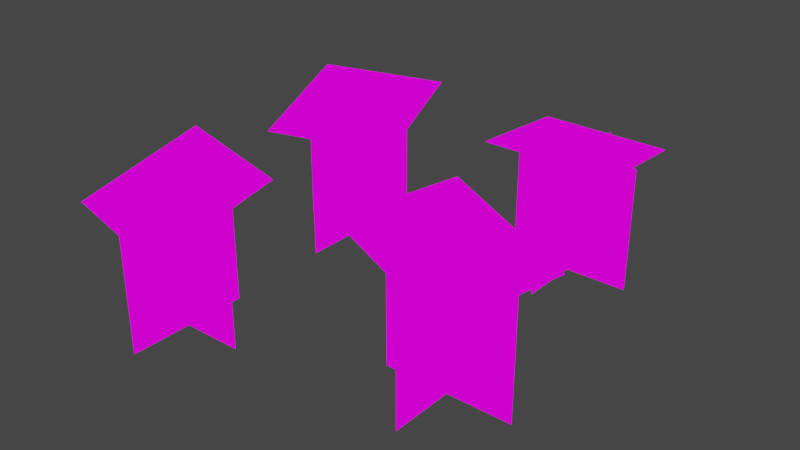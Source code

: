 # Source: flowers_red.blend  (saved by Blender 4.2.66; exported with 4.5.12 LTS)
import bpy
from mathutils import Matrix  # noqa: F401  (used for matrix-valued properties, if any)

bpy.ops.wm.read_factory_settings(use_empty=True)
scene = bpy.context.scene
scene.name = 'Scene'

# ---- collections
col_collection = bpy.data.collections.new('Collection'); scene.collection.children.link(col_collection)

# ---- images (referenced by path relative to the original .blend; pixels are not part of the script)
import os
ASSET_DIR = os.environ.get("B2B_ASSET_DIR", "")  # directory of the original .blend (textures are referenced by path, not embedded)
HERE = os.path.dirname(os.path.abspath(__file__))  # packed textures are extracted next to this script under _unpacked/

def load_image(name, relpath, width, height, colorspace="sRGB"):
    """Load a texture the original file referenced (path relative to the .blend, or extracted next to this script)."""
    p = next((c for c in (os.path.join(HERE, relpath), os.path.join(ASSET_DIR, relpath)) if relpath and os.path.exists(c)), "")
    if p:
        img = bpy.data.images.load(p, check_existing=True)
        img.name = name
    else:  # same state as the original file: an image datablock whose file is absent (Cycles renders it pink)
        img = bpy.data.images.new(name, width, height)
        img.source = "FILE"
        img.filepath = "//" + (relpath or name)
    img.colorspace_settings.name = colorspace
    return img
img_foliage_png = load_image('foliage.png', 'foliage.png', 1024, 1024, 'sRGB')

# ---- materials (node trees are filled in below, after node groups)
mat_flowers = bpy.data.materials.new('flowers')
mat_flowers.alpha_threshold = 0.0
mat_flowers.use_transparent_shadow = False
mat_flowers.roughness = 0.5
mat_flowers.line_color = (0.0, 0.0, 0.0, 1.0)

# ---- material node trees
mat_flowers.use_nodes = True; mat_flowers.node_tree.nodes.clear()
_N = mat_flowers.node_tree.nodes; _L = mat_flowers.node_tree.links
n0 = _N.new('ShaderNodeOutputMaterial'); n0.name = 'Material Output'; n0.location = (498, 287)
n1 = _N.new('ShaderNodeEmission'); n1.name = 'Emission'; n1.location = (93, 314)
n2 = _N.new('ShaderNodeMixShader'); n2.name = 'Mix Shader'; n2.location = (313, 269)
n3 = _N.new('ShaderNodeTexImage'); n3.name = 'Image Texture'; n3.location = (-280, 280)
n3.image = img_foliage_png
n3.interpolation = 'Closest'
n4 = _N.new('ShaderNodeBsdfTransparent'); n4.name = 'Transparent BSDF'; n4.location = (35, 158)
n4.inputs[0].default_value = (1.0, 1.0, 1.0, 0.0)
_L.new(n3.outputs[0], n1.inputs[0])
_L.new(n1.outputs[0], n2.inputs[2])
_L.new(n2.outputs[0], n0.inputs[0])
_L.new(n3.outputs[1], n2.inputs[0])
_L.new(n4.outputs[0], n2.inputs[1])
n0.is_active_output = True

# ---- world
world_world = bpy.data.worlds.new('World'); scene.world = world_world
world_world.use_nodes = True; world_world.node_tree.nodes.clear()
_N = world_world.node_tree.nodes; _L = world_world.node_tree.links
n0 = _N.new('ShaderNodeOutputWorld'); n0.name = 'World Output'; n0.location = (300, 300)
n1 = _N.new('ShaderNodeBackground'); n1.name = 'Background'; n1.location = (10, 300)
n1.inputs[0].default_value = (0.05088, 0.05088, 0.05088, 1.0)
_L.new(n1.outputs[0], n0.inputs[0])
n0.is_active_output = True
world_world.color = (0.05088, 0.05088, 0.05088)
world_world.use_sun_shadow = False
world_world.sun_shadow_jitter_overblur = 0.0

# ---- meshes
me_cube_002 = bpy.data.meshes.new('Cube.002')
me_cube_002.from_pydata([(1.648, -0.9417, 0.321), (0.6478, -0.9417, 0.321), (1.648, -0.9417, -0.05404), (0.6478, -0.9417, -0.05404), (1.148, -1.442, 0.321), (1.148, -0.4417, 0.321), (1.148, -1.442, -0.05404), (1.148, -0.4417, -0.05404), (0.6984, -1.486, 0.3542), (0.6099, -0.4909, 0.3709), (1.686, -1.393, 0.3061), (1.597, -0.3974, 0.3228), (0.8908, 0.5626, 0.3755), (-0.1092, 0.5626, 0.3755), (0.8908, 0.5626, 0.0005099), (-0.1092, 0.5626, 0.0005099), (0.3908, 0.06257, 0.3755), (0.3908, 1.063, 0.3755), (0.3908, 0.06257, 0.0005099), (0.3908, 1.063, 0.0005099), (0.05441, -0.04908, 0.3583), (-0.213, 0.9145, 0.3603), (0.9946, 0.2106, 0.4409), (0.7273, 1.174, 0.4429), (-0.3663, -1.303, 0.3567), (-1.366, -1.303, 0.3567), (-0.3663, -1.303, -0.01827), (-1.366, -1.303, -0.01827), (-0.8663, -1.803, 0.3567), (-0.8663, -0.8031, 0.3567), (-0.8663, -1.803, -0.01827), (-0.8663, -0.8031, -0.01827), (-1.441, -1.689, 0.3251), (-1.277, -0.7522, 0.441), (-0.4552, -1.854, 0.3168), (-0.2914, -0.9173, 0.4328), (-0.6754, 0.8421, 0.2807), (-1.675, 0.8421, 0.2807), (-0.6754, 0.8421, -0.09431), (-1.675, 0.8421, -0.09431), (-1.175, 0.3421, 0.2807), (-1.175, 1.342, 0.2807), (-1.175, 0.3421, -0.09431), (-1.175, 1.342, -0.09431), (-1.723, 0.4493, 0.2342), (-1.547, 1.43, 0.2666), (-0.8037, 0.2543, 0.3624), (-0.6279, 1.235, 0.3948)], [], [(3, 2, 0, 1), (7, 6, 4, 5), (11, 9, 8, 10), (15, 14, 12, 13), (19, 18, 16, 17), (23, 21, 20, 22), (27, 26, 24, 25), (31, 30, 28, 29), (35, 33, 32, 34), (39, 38, 36, 37), (43, 42, 40, 41), (47, 45, 44, 46)])
_uv = me_cube_002.uv_layers.new(name='UVMap')
_uv.uv.foreach_set('vector', [0.0625, 0.9316, 0.06836, 0.9316, 0.06836, 0.9375, 0.0625, 0.9375, 0.0625, 0.9316, 0.06836, 0.9316, 0.06836, 0.9375, 0.0625, 0.9375, 0.07031, 0.9219, 0.07031, 0.9277, 0.07617, 0.9277, 0.07617, 0.9219, 0.0625, 0.9316, 0.06836, 0.9316, 0.06836, 0.9375, 0.0625, 0.9375, 0.0625, 0.9316, 0.06836, 0.9316, 0.06836, 0.9375, 0.0625, 0.9375, 0.07031, 0.9219, 0.07031, 0.9277, 0.07617, 0.9277, 0.07617, 0.9219, 0.0625, 0.9316, 0.06836, 0.9316, 0.06836, 0.9375, 0.0625, 0.9375, 0.0625, 0.9316, 0.06836, 0.9316, 0.06836, 0.9375, 0.0625, 0.9375, 0.07031, 0.9219, 0.07031, 0.9277, 0.07617, 0.9277, 0.07617, 0.9219, 0.0625, 0.9316, 0.06836, 0.9316, 0.06836, 0.9375, 0.0625, 0.9375, 0.0625, 0.9316, 0.06836, 0.9316, 0.06836, 0.9375, 0.0625, 0.9375, 0.07031, 0.9219, 0.07031, 0.9277, 0.07617, 0.9277, 0.07617, 0.9219])
me_cube_002.materials.append(mat_flowers)
me_cube_002.use_mirror_vertex_groups = False
me_cube_002.update()

# ---- objects
ob_flowers = bpy.data.objects.new('flowers', me_cube_002)

# ---- transforms, parenting, visibility, modifiers, constraints
ob_flowers.location = (0.0, 0.0, 0.0)
ob_flowers.rotation_euler = (0.0, -0.0, 1.571)
ob_flowers.scale = (0.375, 0.375, 1.0)
ob_flowers.lock_rotations_4d = False
ob_flowers.empty_display_type = 'ARROWS'
ob_flowers.lineart.crease_threshold = 0.0

# ---- collection membership
col_collection.objects.link(ob_flowers)

# ---- scene / render settings (as saved in the file)
scene.frame_start = 1; scene.frame_end = 250; scene.frame_set(1)
scene.render.engine = 'BLENDER_EEVEE_NEXT'
scene.cycles.sampling_pattern = 'TABULATED_SOBOL'
scene.view_settings.view_transform = 'Filmic'
bpy.context.view_layer.update()

# ---- added for rendering (the .blend has no active camera): camera
cam_auto = bpy.data.cameras.new('AutoCamera')
cam_auto.lens = 50.0
cam_auto.sensor_width = 36.0
cam_auto.clip_end = 1000.0
ob_auto_camera = bpy.data.objects.new('AutoCamera', cam_auto)
scene.collection.objects.link(ob_auto_camera)
ob_auto_camera.location = (1.79533, -2.06595, 1.54692)
ob_auto_camera.rotation_euler = (1.09748, -7.21219e-08, 0.694738)
scene.camera = ob_auto_camera
bpy.context.view_layer.update()
